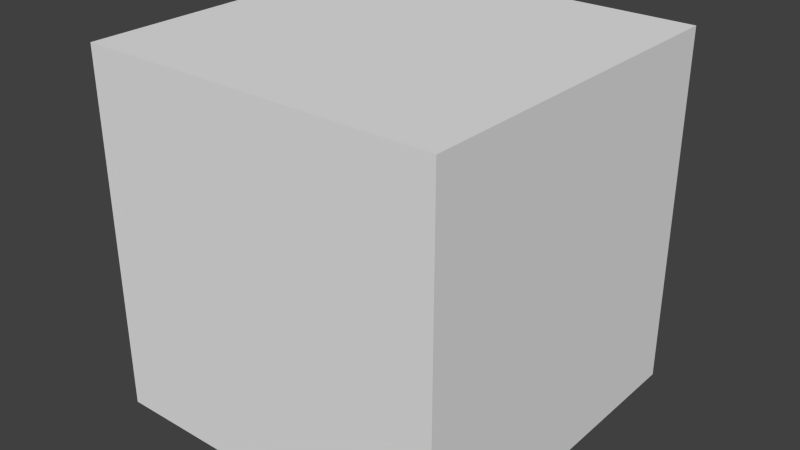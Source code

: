 # Source: CPUDoorControl.blend  (saved by Blender 2.63.0; exported with 4.5.12 LTS)
import bpy
from mathutils import Matrix  # noqa: F401  (used for matrix-valued properties, if any)

bpy.ops.wm.read_factory_settings(use_empty=True)
scene = bpy.context.scene
scene.name = 'Scene'

# ---- collections
col_collection_1 = bpy.data.collections.new('Collection 1'); scene.collection.children.link(col_collection_1)

# ---- materials (node trees are filled in below, after node groups)
mat_base = bpy.data.materials.new('Base')
mat_base.alpha_threshold = 0.0
mat_base.use_transparent_shadow = False
mat_base.roughness = 0.5
mat_base.line_color = (0.0, 0.0, 0.0, 1.0)

# ---- material node trees

# ---- world
world_world = bpy.data.worlds.new('World'); scene.world = world_world
world_world.color = (0.05088, 0.05088, 0.05088)
world_world.use_sun_shadow = False
world_world.sun_shadow_jitter_overblur = 0.0
world_world.cycles.sampling_method = 'MANUAL'
world_world.cycles.sample_map_resolution = 256

# ---- meshes
me_cpudoorcontrol = bpy.data.meshes.new('CPUDoorControl')
me_cpudoorcontrol.from_pydata([(-0.5, -0.5, -0.5), (-0.5, 0.5, -0.5), (0.5, 0.5, -0.5), (0.5, -0.5, -0.5), (-0.5, -0.5, 0.5), (-0.5, 0.5, 0.5), (0.5, 0.5, 0.5), (0.5, -0.5, 0.5)], [], [(4, 5, 1, 0), (5, 6, 2, 1), (6, 7, 3, 2), (7, 4, 0, 3), (0, 1, 2, 3), (7, 6, 5, 4)])
me_cpudoorcontrol.materials.append(mat_base)
me_cpudoorcontrol.use_remesh_preserve_volume = False
me_cpudoorcontrol.use_remesh_preserve_attributes = False
me_cpudoorcontrol.use_mirror_vertex_groups = False
me_cpudoorcontrol.update()

# ---- objects
ob_cpudoorcontrol = bpy.data.objects.new('CPUDoorControl', me_cpudoorcontrol)

# ---- transforms, parenting, visibility, modifiers, constraints
ob_cpudoorcontrol.location = (0.0, 0.0, 0.0)
ob_cpudoorcontrol.lineart.crease_threshold = 0.0

# ---- collection membership
col_collection_1.objects.link(ob_cpudoorcontrol)

# ---- scene / render settings (as saved in the file)
scene.frame_start = 1; scene.frame_end = 250; scene.frame_set(1)
scene.render.engine = 'BLENDER_EEVEE_NEXT'
scene.render.image_settings.color_mode = 'RGB'
scene.render.image_settings.compression = 90
scene.render.resolution_percentage = 50
scene.render.dither_intensity = 0.0
scene.render.bake_margin = 2
scene.render.bake_bias = 0.0
scene.cycles.use_denoising = False
scene.cycles.samples = 10
scene.cycles.sampling_pattern = 'TABULATED_SOBOL'
scene.cycles.light_sampling_threshold = 0.0
scene.cycles.use_adaptive_sampling = False
scene.cycles.use_light_tree = False
scene.cycles.blur_glossy = 0.0
scene.cycles.volume_bounces = 1
scene.cycles.pixel_filter_type = 'GAUSSIAN'
scene.cycles.sample_clamp_indirect = 0.0
scene.view_settings.view_transform = 'Standard'
bpy.context.view_layer.update()

# ---- added for rendering (the .blend has no active camera and no usable light): camera, sun
cam_auto = bpy.data.cameras.new('AutoCamera')
cam_auto.lens = 50.0
cam_auto.sensor_width = 36.0
cam_auto.clip_end = 1000.0
ob_auto_camera = bpy.data.objects.new('AutoCamera', cam_auto)
scene.collection.objects.link(ob_auto_camera)
ob_auto_camera.location = (1.60254, -1.92304, 1.28203)
ob_auto_camera.rotation_euler = (1.09748, -7.21219e-08, 0.694738)
scene.camera = ob_auto_camera
light_auto_sun = bpy.data.lights.new('AutoSun', 'SUN')
light_auto_sun.energy = 3.0
light_auto_sun.angle = 0.0523599
ob_auto_sun = bpy.data.objects.new('AutoSun', light_auto_sun)
scene.collection.objects.link(ob_auto_sun)
ob_auto_sun.rotation_euler = (0.872665, 0.174533, 0.523599)
bpy.context.view_layer.update()
